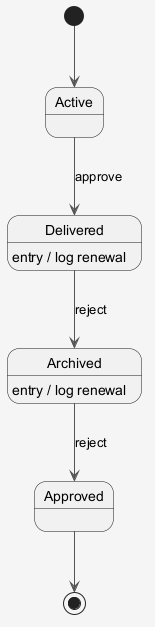

The diagram above was rendered by PlantUML. Its source (embedded in the PNG):
@startuml
skinparam shadowing false
skinparam backgroundColor #F5F5F5
skinparam ArrowColor #555555
[*] --> Active
Active --> Delivered : approve
Delivered --> Archived : reject
Delivered : entry / log renewal
Archived --> Approved : reject
Archived : entry / log renewal
Approved --> [*]
@enduml